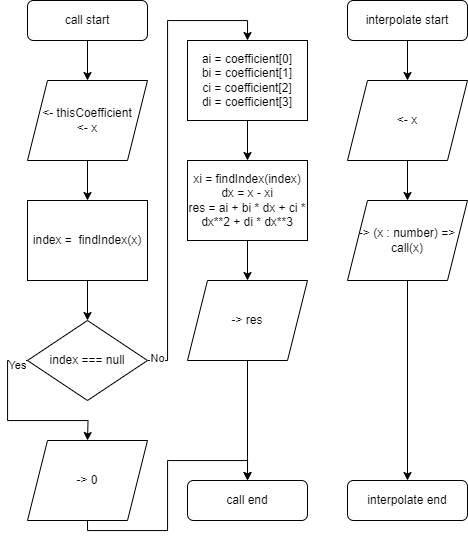

The diagram above was exported from draw.io. Its source (the exported page's mxGraphModel, read from the mxfile embedded in the PNG):
<mxGraphModel dx="1235" dy="731" grid="1" gridSize="10" guides="1" tooltips="1" connect="1" arrows="1" fold="1" page="1" pageScale="1" pageWidth="1100" pageHeight="850" math="0" shadow="0">
  <root>
    <mxCell id="0" />
    <mxCell id="1" parent="0" />
    <mxCell id="V11or80QQCJPY32hcVoZ-13" value="" style="edgeStyle=orthogonalEdgeStyle;rounded=0;orthogonalLoop=1;jettySize=auto;html=1;" edge="1" parent="1" source="V11or80QQCJPY32hcVoZ-6" target="V11or80QQCJPY32hcVoZ-12">
      <mxGeometry relative="1" as="geometry" />
    </mxCell>
    <mxCell id="V11or80QQCJPY32hcVoZ-6" value="call start" style="rounded=1;whiteSpace=wrap;html=1;" vertex="1" parent="1">
      <mxGeometry x="40" y="40" width="120" height="40" as="geometry" />
    </mxCell>
    <mxCell id="V11or80QQCJPY32hcVoZ-16" value="" style="edgeStyle=orthogonalEdgeStyle;rounded=0;orthogonalLoop=1;jettySize=auto;html=1;" edge="1" parent="1" source="V11or80QQCJPY32hcVoZ-7" target="V11or80QQCJPY32hcVoZ-15">
      <mxGeometry relative="1" as="geometry" />
    </mxCell>
    <mxCell id="V11or80QQCJPY32hcVoZ-7" value="index =&amp;nbsp; findIndex(x)" style="rounded=0;whiteSpace=wrap;html=1;" vertex="1" parent="1">
      <mxGeometry x="40" y="240" width="120" height="80" as="geometry" />
    </mxCell>
    <mxCell id="V11or80QQCJPY32hcVoZ-14" value="" style="edgeStyle=orthogonalEdgeStyle;rounded=0;orthogonalLoop=1;jettySize=auto;html=1;" edge="1" parent="1" source="V11or80QQCJPY32hcVoZ-12" target="V11or80QQCJPY32hcVoZ-7">
      <mxGeometry relative="1" as="geometry" />
    </mxCell>
    <mxCell id="V11or80QQCJPY32hcVoZ-12" value="&amp;lt;- thisCoefficient&lt;div&gt;&amp;lt;- x&lt;/div&gt;" style="shape=parallelogram;perimeter=parallelogramPerimeter;whiteSpace=wrap;html=1;fixedSize=1;" vertex="1" parent="1">
      <mxGeometry x="40" y="120" width="120" height="80" as="geometry" />
    </mxCell>
    <mxCell id="V11or80QQCJPY32hcVoZ-18" style="edgeStyle=orthogonalEdgeStyle;rounded=0;orthogonalLoop=1;jettySize=auto;html=1;exitX=0;exitY=0.5;exitDx=0;exitDy=0;" edge="1" parent="1" source="V11or80QQCJPY32hcVoZ-15">
      <mxGeometry relative="1" as="geometry">
        <mxPoint x="100" y="480" as="targetPoint" />
      </mxGeometry>
    </mxCell>
    <mxCell id="V11or80QQCJPY32hcVoZ-19" value="Yes" style="edgeLabel;html=1;align=center;verticalAlign=middle;resizable=0;points=[];" vertex="1" connectable="0" parent="V11or80QQCJPY32hcVoZ-18">
      <mxGeometry x="-0.8889" y="4" relative="1" as="geometry">
        <mxPoint as="offset" />
      </mxGeometry>
    </mxCell>
    <mxCell id="GLTTUxWUknKwtcLa6XZm-2" style="edgeStyle=orthogonalEdgeStyle;rounded=0;orthogonalLoop=1;jettySize=auto;html=1;exitX=1;exitY=0.5;exitDx=0;exitDy=0;entryX=0.5;entryY=0;entryDx=0;entryDy=0;" edge="1" parent="1" source="V11or80QQCJPY32hcVoZ-15" target="GLTTUxWUknKwtcLa6XZm-1">
      <mxGeometry relative="1" as="geometry" />
    </mxCell>
    <mxCell id="GLTTUxWUknKwtcLa6XZm-3" value="No" style="edgeLabel;html=1;align=center;verticalAlign=middle;resizable=0;points=[];" vertex="1" connectable="0" parent="GLTTUxWUknKwtcLa6XZm-2">
      <mxGeometry x="-0.9574" y="3" relative="1" as="geometry">
        <mxPoint as="offset" />
      </mxGeometry>
    </mxCell>
    <mxCell id="V11or80QQCJPY32hcVoZ-15" value="index === null" style="rhombus;whiteSpace=wrap;html=1;" vertex="1" parent="1">
      <mxGeometry x="40" y="360" width="120" height="80" as="geometry" />
    </mxCell>
    <mxCell id="GLTTUxWUknKwtcLa6XZm-5" value="" style="edgeStyle=orthogonalEdgeStyle;rounded=0;orthogonalLoop=1;jettySize=auto;html=1;" edge="1" parent="1" source="GLTTUxWUknKwtcLa6XZm-1" target="GLTTUxWUknKwtcLa6XZm-4">
      <mxGeometry relative="1" as="geometry" />
    </mxCell>
    <mxCell id="GLTTUxWUknKwtcLa6XZm-1" value="ai = coefficient[0]&lt;div&gt;bi = coefficient[1]&lt;br&gt;&lt;/div&gt;&lt;div&gt;ci = coefficient[2]&lt;br&gt;&lt;/div&gt;&lt;div&gt;di = coefficient[3]&lt;br&gt;&lt;/div&gt;" style="rounded=0;whiteSpace=wrap;html=1;" vertex="1" parent="1">
      <mxGeometry x="200" y="80" width="120" height="80" as="geometry" />
    </mxCell>
    <mxCell id="GLTTUxWUknKwtcLa6XZm-9" value="" style="edgeStyle=orthogonalEdgeStyle;rounded=0;orthogonalLoop=1;jettySize=auto;html=1;" edge="1" parent="1" source="GLTTUxWUknKwtcLa6XZm-4" target="GLTTUxWUknKwtcLa6XZm-6">
      <mxGeometry relative="1" as="geometry" />
    </mxCell>
    <mxCell id="GLTTUxWUknKwtcLa6XZm-4" value="xi = findIndex(index)&lt;div&gt;dx = x - xi&lt;/div&gt;&lt;div&gt;res =&amp;nbsp;ai + bi * dx + ci * dx**2 + di * dx**3&lt;/div&gt;" style="rounded=0;whiteSpace=wrap;html=1;" vertex="1" parent="1">
      <mxGeometry x="200" y="200" width="120" height="80" as="geometry" />
    </mxCell>
    <mxCell id="GLTTUxWUknKwtcLa6XZm-12" style="edgeStyle=orthogonalEdgeStyle;rounded=0;orthogonalLoop=1;jettySize=auto;html=1;entryX=0.5;entryY=0;entryDx=0;entryDy=0;" edge="1" parent="1" source="GLTTUxWUknKwtcLa6XZm-6" target="GLTTUxWUknKwtcLa6XZm-10">
      <mxGeometry relative="1" as="geometry" />
    </mxCell>
    <mxCell id="GLTTUxWUknKwtcLa6XZm-6" value="-&amp;gt; res" style="shape=parallelogram;perimeter=parallelogramPerimeter;whiteSpace=wrap;html=1;fixedSize=1;" vertex="1" parent="1">
      <mxGeometry x="200" y="320" width="120" height="80" as="geometry" />
    </mxCell>
    <mxCell id="GLTTUxWUknKwtcLa6XZm-11" style="edgeStyle=orthogonalEdgeStyle;rounded=0;orthogonalLoop=1;jettySize=auto;html=1;entryX=0.5;entryY=0;entryDx=0;entryDy=0;exitX=0.5;exitY=1;exitDx=0;exitDy=0;" edge="1" parent="1" source="GLTTUxWUknKwtcLa6XZm-7" target="GLTTUxWUknKwtcLa6XZm-10">
      <mxGeometry relative="1" as="geometry">
        <Array as="points">
          <mxPoint x="100" y="570" />
          <mxPoint x="180" y="570" />
          <mxPoint x="180" y="500" />
          <mxPoint x="260" y="500" />
        </Array>
      </mxGeometry>
    </mxCell>
    <mxCell id="GLTTUxWUknKwtcLa6XZm-7" value="-&amp;gt; 0" style="shape=parallelogram;perimeter=parallelogramPerimeter;whiteSpace=wrap;html=1;fixedSize=1;" vertex="1" parent="1">
      <mxGeometry x="40" y="480" width="120" height="80" as="geometry" />
    </mxCell>
    <mxCell id="GLTTUxWUknKwtcLa6XZm-10" value="call end" style="rounded=1;whiteSpace=wrap;html=1;" vertex="1" parent="1">
      <mxGeometry x="200" y="520" width="120" height="40" as="geometry" />
    </mxCell>
    <mxCell id="GLTTUxWUknKwtcLa6XZm-17" value="" style="edgeStyle=orthogonalEdgeStyle;rounded=0;orthogonalLoop=1;jettySize=auto;html=1;" edge="1" parent="1" source="GLTTUxWUknKwtcLa6XZm-13" target="GLTTUxWUknKwtcLa6XZm-14">
      <mxGeometry relative="1" as="geometry" />
    </mxCell>
    <mxCell id="GLTTUxWUknKwtcLa6XZm-13" value="interpolate start" style="rounded=1;whiteSpace=wrap;html=1;" vertex="1" parent="1">
      <mxGeometry x="360" y="40" width="120" height="40" as="geometry" />
    </mxCell>
    <mxCell id="GLTTUxWUknKwtcLa6XZm-18" value="" style="edgeStyle=orthogonalEdgeStyle;rounded=0;orthogonalLoop=1;jettySize=auto;html=1;" edge="1" parent="1" source="GLTTUxWUknKwtcLa6XZm-14" target="GLTTUxWUknKwtcLa6XZm-15">
      <mxGeometry relative="1" as="geometry" />
    </mxCell>
    <mxCell id="GLTTUxWUknKwtcLa6XZm-14" value="&amp;lt;- x" style="shape=parallelogram;perimeter=parallelogramPerimeter;whiteSpace=wrap;html=1;fixedSize=1;" vertex="1" parent="1">
      <mxGeometry x="360" y="120" width="120" height="80" as="geometry" />
    </mxCell>
    <mxCell id="GLTTUxWUknKwtcLa6XZm-19" style="edgeStyle=orthogonalEdgeStyle;rounded=0;orthogonalLoop=1;jettySize=auto;html=1;entryX=0.5;entryY=0;entryDx=0;entryDy=0;" edge="1" parent="1" source="GLTTUxWUknKwtcLa6XZm-15" target="GLTTUxWUknKwtcLa6XZm-16">
      <mxGeometry relative="1" as="geometry" />
    </mxCell>
    <mxCell id="GLTTUxWUknKwtcLa6XZm-15" value="-&amp;gt; (x : number) =&amp;gt; call(x)" style="shape=parallelogram;perimeter=parallelogramPerimeter;whiteSpace=wrap;html=1;fixedSize=1;" vertex="1" parent="1">
      <mxGeometry x="360" y="240" width="120" height="80" as="geometry" />
    </mxCell>
    <mxCell id="GLTTUxWUknKwtcLa6XZm-16" value="interpolate end" style="rounded=1;whiteSpace=wrap;html=1;" vertex="1" parent="1">
      <mxGeometry x="360" y="520" width="120" height="40" as="geometry" />
    </mxCell>
  </root>
</mxGraphModel>